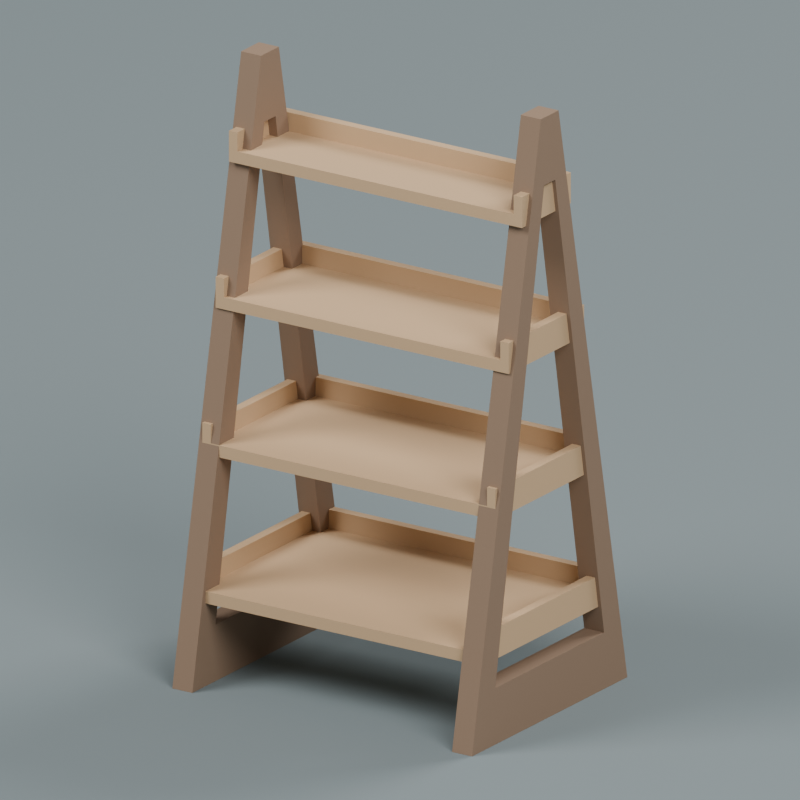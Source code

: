 # Source: source.blend  (saved by Blender 4.3.34; exported with 4.5.12 LTS)
import bpy
from mathutils import Matrix  # noqa: F401  (used for matrix-valued properties, if any)

bpy.ops.wm.read_factory_settings(use_empty=True)
scene = bpy.context.scene
scene.name = 'Scene'

# ---- collections
col_collection = bpy.data.collections.new('Collection'); scene.collection.children.link(col_collection)

# ---- materials (node trees are filled in below, after node groups)
mat_darkwalnutsideframes = bpy.data.materials.new('DarkWalnutSideFrames')
mat_darkwalnutsideframes.diffuse_color = (0.26, 0.17, 0.11, 1.0)
mat_warmmapleshelftrays = bpy.data.materials.new('WarmMapleShelfTrays')
mat_warmmapleshelftrays.diffuse_color = (0.58, 0.39, 0.22, 1.0)
mat_preview_slate = bpy.data.materials.new('Preview_slate')
mat_preview_slate.diffuse_color = (0.2, 0.24, 0.25, 1.0)

# ---- material node trees
mat_darkwalnutsideframes.use_nodes = True; mat_darkwalnutsideframes.node_tree.nodes.clear()
_N = mat_darkwalnutsideframes.node_tree.nodes; _L = mat_darkwalnutsideframes.node_tree.links
n0 = _N.new('ShaderNodeBsdfPrincipled'); n0.name = 'Principled BSDF'; n0.location = (10, 300)
n0.inputs[0].default_value = (0.26, 0.17, 0.11, 1.0)
n0.inputs[2].default_value = 0.79
n1 = _N.new('ShaderNodeOutputMaterial'); n1.name = 'Material Output'; n1.location = (300, 300)
_L.new(n0.outputs[0], n1.inputs[0])
n1.is_active_output = True
mat_warmmapleshelftrays.use_nodes = True; mat_warmmapleshelftrays.node_tree.nodes.clear()
_N = mat_warmmapleshelftrays.node_tree.nodes; _L = mat_warmmapleshelftrays.node_tree.links
n0 = _N.new('ShaderNodeBsdfPrincipled'); n0.name = 'Principled BSDF'; n0.location = (10, 300)
n0.inputs[0].default_value = (0.58, 0.39, 0.22, 1.0)
n0.inputs[2].default_value = 0.76
n1 = _N.new('ShaderNodeOutputMaterial'); n1.name = 'Material Output'; n1.location = (300, 300)
_L.new(n0.outputs[0], n1.inputs[0])
n1.is_active_output = True

# ---- world
world_world = bpy.data.worlds.new('World'); scene.world = world_world
world_world.use_nodes = True; world_world.node_tree.nodes.clear()
_N = world_world.node_tree.nodes; _L = world_world.node_tree.links
n0 = _N.new('ShaderNodeOutputWorld'); n0.name = 'World Output'; n0.location = (300, 300)
n1 = _N.new('ShaderNodeBackground'); n1.name = 'Background'; n1.location = (10, 300)
n1.inputs[0].default_value = (0.3, 0.3, 0.3, 1.0)
n1.inputs[1].default_value = 0.8
_L.new(n1.outputs[0], n0.inputs[0])
n0.is_active_output = True
world_world.color = (0.05088, 0.05088, 0.05088)
world_world.sun_shadow_jitter_overblur = 0.0

# ---- cameras
cam_camera_001 = bpy.data.cameras.new('Camera.001')
cam_camera_001.type = 'ORTHO'
cam_camera_001.ortho_scale = 1.999

# ---- lights
light_area = bpy.data.lights.new('Area', 'AREA')
light_area.energy = 2200.0
light_area.shape = 'DISK'
light_area.size = 9.0
light_area.size_y = 1.0
light_area_001 = bpy.data.lights.new('Area.001', 'AREA')
light_area_001.energy = 1500.0
light_area_001.shape = 'DISK'
light_area_001.size = 8.0
light_area_001.size_y = 1.0
light_area_002 = bpy.data.lights.new('Area.002', 'AREA')
light_area_002.energy = 1800.0
light_area_002.shape = 'DISK'
light_area_002.size = 8.0
light_area_002.size_y = 1.0

# ---- meshes
me_leftwholepiercedaframe = bpy.data.meshes.new('LeftWholePiercedAFrame')
me_leftwholepiercedaframe.from_pydata([(-0.45, -0.35, 0.0), (-0.45, 0.35, 0.0), (-0.39, 0.35, 0.0), (-0.45, -0.35, 0.0), (-0.39, 0.35, 0.0), (-0.39, -0.35, 0.0), (-0.45, 0.35, 0.0), (-0.45, 0.04, 1.6), (-0.39, 0.04, 1.6), (-0.45, 0.35, 0.0), (-0.39, 0.04, 1.6), (-0.39, 0.35, 0.0), (-0.45, 0.04, 1.6), (-0.45, -0.04, 1.6), (-0.39, -0.04, 1.6), (-0.45, 0.04, 1.6), (-0.39, -0.04, 1.6), (-0.39, 0.04, 1.6), (-0.45, -0.04, 1.6), (-0.45, -0.35, 0.0), (-0.39, -0.35, 0.0), (-0.45, -0.04, 1.6), (-0.39, -0.35, 0.0), (-0.39, -0.04, 1.6), (-0.39, -0.35, 0.0), (-0.39, 0.35, 0.0), (-0.39, 0.245, 0.15), (-0.39, -0.35, 0.0), (-0.39, 0.245, 0.15), (-0.39, -0.245, 0.15), (-0.39, 0.35, 0.0), (-0.39, 0.04, 1.6), (-0.39, 0.025, 1.42), (-0.39, 0.35, 0.0), (-0.39, 0.025, 1.42), (-0.39, 0.245, 0.15), (-0.39, 0.04, 1.6), (-0.39, -0.04, 1.6), (-0.39, -0.025, 1.42), (-0.39, 0.04, 1.6), (-0.39, -0.025, 1.42), (-0.39, 0.025, 1.42), (-0.39, -0.04, 1.6), (-0.39, -0.35, 0.0), (-0.39, -0.245, 0.15), (-0.39, -0.04, 1.6), (-0.39, -0.245, 0.15), (-0.39, -0.025, 1.42), (-0.39, -0.245, 0.15), (-0.39, 0.245, 0.15), (-0.45, 0.245, 0.15), (-0.39, -0.245, 0.15), (-0.45, 0.245, 0.15), (-0.45, -0.245, 0.15), (-0.39, 0.245, 0.15), (-0.39, 0.025, 1.42), (-0.45, 0.025, 1.42), (-0.39, 0.245, 0.15), (-0.45, 0.025, 1.42), (-0.45, 0.245, 0.15), (-0.39, 0.025, 1.42), (-0.39, -0.025, 1.42), (-0.45, -0.025, 1.42), (-0.39, 0.025, 1.42), (-0.45, -0.025, 1.42), (-0.45, 0.025, 1.42), (-0.39, -0.025, 1.42), (-0.39, -0.245, 0.15), (-0.45, -0.245, 0.15), (-0.39, -0.025, 1.42), (-0.45, -0.245, 0.15), (-0.45, -0.025, 1.42), (-0.45, -0.245, 0.15), (-0.45, 0.245, 0.15), (-0.45, 0.35, 0.0), (-0.45, -0.245, 0.15), (-0.45, 0.35, 0.0), (-0.45, -0.35, 0.0), (-0.45, 0.245, 0.15), (-0.45, 0.025, 1.42), (-0.45, 0.04, 1.6), (-0.45, 0.245, 0.15), (-0.45, 0.04, 1.6), (-0.45, 0.35, 0.0), (-0.45, 0.025, 1.42), (-0.45, -0.025, 1.42), (-0.45, -0.04, 1.6), (-0.45, 0.025, 1.42), (-0.45, -0.04, 1.6), (-0.45, 0.04, 1.6), (-0.45, -0.025, 1.42), (-0.45, -0.245, 0.15), (-0.45, -0.35, 0.0), (-0.45, -0.025, 1.42), (-0.45, -0.35, 0.0), (-0.45, -0.04, 1.6)], [], [(0, 1, 2), (3, 4, 5), (6, 7, 8), (9, 10, 11), (12, 13, 14), (15, 16, 17), (18, 19, 20), (21, 22, 23), (24, 25, 26), (27, 28, 29), (30, 31, 32), (33, 34, 35), (36, 37, 38), (39, 40, 41), (42, 43, 44), (45, 46, 47), (48, 49, 50), (51, 52, 53), (54, 55, 56), (57, 58, 59), (60, 61, 62), (63, 64, 65), (66, 67, 68), (69, 70, 71), (72, 73, 74), (75, 76, 77), (78, 79, 80), (81, 82, 83), (84, 85, 86), (87, 88, 89), (90, 91, 92), (93, 94, 95)])
me_leftwholepiercedaframe.materials.append(mat_darkwalnutsideframes)
me_leftwholepiercedaframe.update()
me_leftwholepiercedaframe.normals_split_custom_set([tuple(v) for v in zip(*[iter([0.0, 0.0, -1.0, 0.0, 0.0, -1.0, 0.0, 0.0, -1.0, 0.0, 0.0, -1.0, 0.0, 0.0, -1.0, 0.0, 0.0, -1.0, 0.0, 0.9817, 0.1902, 0.0, 0.9817, 0.1902, 0.0, 0.9817, 0.1902, 0.0, 0.9817, 0.1902, 0.0, 0.9817, 0.1902, 0.0, 0.9817, 0.1902, 0.0, 0.0, 1.0, 0.0, 0.0, 1.0, 0.0, 0.0, 1.0, 0.0, 0.0, 1.0, 0.0, 0.0, 1.0, 0.0, 0.0, 1.0, 0.0, -0.9817, 0.1902, 0.0, -0.9817, 0.1902, 0.0, -0.9817, 0.1902, 0.0, -0.9817, 0.1902, 0.0, -0.9817, 0.1902, 0.0, -0.9817, 0.1902, 1.0, 0.0, 0.0, 1.0, 0.0, 0.0, 1.0, 0.0, 0.0, 1.0, 0.0, 0.0, 1.0, 0.0, 0.0, 1.0, 0.0, 0.0, 1.0, 0.0, 0.0, 1.0, 0.0, 0.0, 1.0, 0.0, 0.0, 1.0, 5.94e-07, 0.0, 1.0, 5.94e-07, 0.0, 1.0, 5.94e-07, 0.0, 1.0, 0.0, 0.0, 1.0, 0.0, 0.0, 1.0, 0.0, 0.0, 1.0, 0.0, 0.0, 1.0, 0.0, 0.0, 1.0, 0.0, 0.0, 1.0, 1.226e-07, 0.0, 1.0, 1.226e-07, 0.0, 1.0, 1.226e-07, 0.0, 1.0, -1.016e-06, 0.0, 1.0, -1.016e-06, 0.0, 1.0, -1.016e-06, 0.0, 0.0, 0.0, 1.0, 0.0, 0.0, 1.0, 0.0, 0.0, 1.0, 0.0, 0.0, 1.0, 0.0, 0.0, 1.0, 0.0, 0.0, 1.0, 0.0, -0.9853, -0.1707, 0.0, -0.9853, -0.1707, 0.0, -0.9853, -0.1707, 0.0, -0.9853, -0.1707, 0.0, -0.9853, -0.1707, 0.0, -0.9853, -0.1707, 0.0, 0.0, -1.0, 0.0, 0.0, -1.0, 0.0, 0.0, -1.0, 0.0, 0.0, -1.0, 0.0, 0.0, -1.0, 0.0, 0.0, -1.0, 0.0, 0.9853, -0.1707, 0.0, 0.9853, -0.1707, 0.0, 0.9853, -0.1707, 0.0, 0.9853, -0.1707, 0.0, 0.9853, -0.1707, 0.0, 0.9853, -0.1707, -1.0, 0.0, 0.0, -1.0, 0.0, 0.0, -1.0, 0.0, 0.0, -1.0, 0.0, 0.0, -1.0, 0.0, 0.0, -1.0, 0.0, 0.0, -1.0, 0.0, 0.0, -1.0, 0.0, 0.0, -1.0, 0.0, 0.0, -1.0, 9.811e-07, 0.0, -1.0, 9.811e-07, 0.0, -1.0, 9.811e-07, 0.0, -1.0, 0.0, 0.0, -1.0, 0.0, 0.0, -1.0, 0.0, 0.0, -1.0, 0.0, 0.0, -1.0, 0.0, 0.0, -1.0, 0.0, 0.0, -1.0, -1.336e-06, 0.0, -1.0, -1.336e-06, 0.0, -1.0, -1.336e-06, 0.0, -1.0, 0.0, 0.0, -1.0, 0.0, 0.0, -1.0, 0.0, 0.0])] * 3)])
me_rightwholepiercedaframe = bpy.data.meshes.new('RightWholePiercedAFrame')
me_rightwholepiercedaframe.from_pydata([(0.39, -0.35, 0.0), (0.39, 0.35, 0.0), (0.45, 0.35, 0.0), (0.39, -0.35, 0.0), (0.45, 0.35, 0.0), (0.45, -0.35, 0.0), (0.39, 0.35, 0.0), (0.39, 0.04, 1.6), (0.45, 0.04, 1.6), (0.39, 0.35, 0.0), (0.45, 0.04, 1.6), (0.45, 0.35, 0.0), (0.39, 0.04, 1.6), (0.39, -0.04, 1.6), (0.45, -0.04, 1.6), (0.39, 0.04, 1.6), (0.45, -0.04, 1.6), (0.45, 0.04, 1.6), (0.39, -0.04, 1.6), (0.39, -0.35, 0.0), (0.45, -0.35, 0.0), (0.39, -0.04, 1.6), (0.45, -0.35, 0.0), (0.45, -0.04, 1.6), (0.45, -0.35, 0.0), (0.45, 0.35, 0.0), (0.45, 0.245, 0.15), (0.45, -0.35, 0.0), (0.45, 0.245, 0.15), (0.45, -0.245, 0.15), (0.45, 0.35, 0.0), (0.45, 0.04, 1.6), (0.45, 0.025, 1.42), (0.45, 0.35, 0.0), (0.45, 0.025, 1.42), (0.45, 0.245, 0.15), (0.45, 0.04, 1.6), (0.45, -0.04, 1.6), (0.45, -0.025, 1.42), (0.45, 0.04, 1.6), (0.45, -0.025, 1.42), (0.45, 0.025, 1.42), (0.45, -0.04, 1.6), (0.45, -0.35, 0.0), (0.45, -0.245, 0.15), (0.45, -0.04, 1.6), (0.45, -0.245, 0.15), (0.45, -0.025, 1.42), (0.45, -0.245, 0.15), (0.45, 0.245, 0.15), (0.39, 0.245, 0.15), (0.45, -0.245, 0.15), (0.39, 0.245, 0.15), (0.39, -0.245, 0.15), (0.45, 0.245, 0.15), (0.45, 0.025, 1.42), (0.39, 0.025, 1.42), (0.45, 0.245, 0.15), (0.39, 0.025, 1.42), (0.39, 0.245, 0.15), (0.45, 0.025, 1.42), (0.45, -0.025, 1.42), (0.39, -0.025, 1.42), (0.45, 0.025, 1.42), (0.39, -0.025, 1.42), (0.39, 0.025, 1.42), (0.45, -0.025, 1.42), (0.45, -0.245, 0.15), (0.39, -0.245, 0.15), (0.45, -0.025, 1.42), (0.39, -0.245, 0.15), (0.39, -0.025, 1.42), (0.39, -0.245, 0.15), (0.39, 0.245, 0.15), (0.39, 0.35, 0.0), (0.39, -0.245, 0.15), (0.39, 0.35, 0.0), (0.39, -0.35, 0.0), (0.39, 0.245, 0.15), (0.39, 0.025, 1.42), (0.39, 0.04, 1.6), (0.39, 0.245, 0.15), (0.39, 0.04, 1.6), (0.39, 0.35, 0.0), (0.39, 0.025, 1.42), (0.39, -0.025, 1.42), (0.39, -0.04, 1.6), (0.39, 0.025, 1.42), (0.39, -0.04, 1.6), (0.39, 0.04, 1.6), (0.39, -0.025, 1.42), (0.39, -0.245, 0.15), (0.39, -0.35, 0.0), (0.39, -0.025, 1.42), (0.39, -0.35, 0.0), (0.39, -0.04, 1.6)], [], [(0, 1, 2), (3, 4, 5), (6, 7, 8), (9, 10, 11), (12, 13, 14), (15, 16, 17), (18, 19, 20), (21, 22, 23), (24, 25, 26), (27, 28, 29), (30, 31, 32), (33, 34, 35), (36, 37, 38), (39, 40, 41), (42, 43, 44), (45, 46, 47), (48, 49, 50), (51, 52, 53), (54, 55, 56), (57, 58, 59), (60, 61, 62), (63, 64, 65), (66, 67, 68), (69, 70, 71), (72, 73, 74), (75, 76, 77), (78, 79, 80), (81, 82, 83), (84, 85, 86), (87, 88, 89), (90, 91, 92), (93, 94, 95)])
me_rightwholepiercedaframe.materials.append(mat_darkwalnutsideframes)
me_rightwholepiercedaframe.update()
me_rightwholepiercedaframe.normals_split_custom_set([tuple(v) for v in zip(*[iter([0.0, 0.0, -1.0, 0.0, 0.0, -1.0, 0.0, 0.0, -1.0, 0.0, 0.0, -1.0, 0.0, 0.0, -1.0, 0.0, 0.0, -1.0, 0.0, 0.9817, 0.1902, 0.0, 0.9817, 0.1902, 0.0, 0.9817, 0.1902, 0.0, 0.9817, 0.1902, 0.0, 0.9817, 0.1902, 0.0, 0.9817, 0.1902, 0.0, 0.0, 1.0, 0.0, 0.0, 1.0, 0.0, 0.0, 1.0, 0.0, 0.0, 1.0, 0.0, 0.0, 1.0, 0.0, 0.0, 1.0, 0.0, -0.9817, 0.1902, 0.0, -0.9817, 0.1902, 0.0, -0.9817, 0.1902, 0.0, -0.9817, 0.1902, 0.0, -0.9817, 0.1902, 0.0, -0.9817, 0.1902, 1.0, 0.0, 0.0, 1.0, 0.0, 0.0, 1.0, 0.0, 0.0, 1.0, 0.0, 0.0, 1.0, 0.0, 0.0, 1.0, 0.0, 0.0, 1.0, 0.0, 0.0, 1.0, 0.0, 0.0, 1.0, 0.0, 0.0, 1.0, 1.188e-06, 0.0, 1.0, 1.188e-06, 0.0, 1.0, 1.188e-06, 0.0, 1.0, 0.0, 0.0, 1.0, 0.0, 0.0, 1.0, 0.0, 0.0, 1.0, 0.0, 0.0, 1.0, 0.0, 0.0, 1.0, 0.0, 0.0, 1.0, -1.104e-06, 0.0, 1.0, -1.104e-06, 0.0, 1.0, -1.104e-06, 0.0, 1.0, 0.0, 0.0, 1.0, 0.0, 0.0, 1.0, 0.0, 0.0, 0.0, 0.0, 1.0, 0.0, 0.0, 1.0, 0.0, 0.0, 1.0, 0.0, 0.0, 1.0, 0.0, 0.0, 1.0, 0.0, 0.0, 1.0, 0.0, -0.9853, -0.1707, 0.0, -0.9853, -0.1707, 0.0, -0.9853, -0.1707, 0.0, -0.9853, -0.1707, 0.0, -0.9853, -0.1707, 0.0, -0.9853, -0.1707, 0.0, 0.0, -1.0, 0.0, 0.0, -1.0, 0.0, 0.0, -1.0, 0.0, 0.0, -1.0, 0.0, 0.0, -1.0, 0.0, 0.0, -1.0, 0.0, 0.9853, -0.1707, 0.0, 0.9853, -0.1707, 0.0, 0.9853, -0.1707, 0.0, 0.9853, -0.1707, 0.0, 0.9853, -0.1707, 0.0, 0.9853, -0.1707, -1.0, 0.0, 0.0, -1.0, 0.0, 0.0, -1.0, 0.0, 0.0, -1.0, 0.0, 0.0, -1.0, 0.0, 0.0, -1.0, 0.0, 0.0, -1.0, 1.016e-06, 0.0, -1.0, 1.016e-06, 0.0, -1.0, 1.016e-06, 0.0, -1.0, 0.0, 0.0, -1.0, 0.0, 0.0, -1.0, 0.0, 0.0, -1.0, 0.0, 0.0, -1.0, 0.0, 0.0, -1.0, 0.0, 0.0, -1.0, 0.0, 0.0, -1.0, 0.0, 0.0, -1.0, 0.0, 0.0, -1.0, -4.455e-07, 0.0, -1.0, -4.455e-07, 0.0, -1.0, -4.455e-07, 0.0, -1.0, 0.0, 0.0, -1.0, 0.0, 0.0, -1.0, 0.0, 0.0])] * 3)])
me_completehorizontalshelftray_0 = bpy.data.meshes.new('CompleteHorizontalShelfTray_0')
me_completehorizontalshelftray_0.from_pydata([(-0.44, -0.29, 0.22), (-0.44, 0.265, 0.22), (-0.415, 0.265, 0.22), (-0.44, -0.29, 0.22), (-0.415, 0.265, 0.22), (-0.415, -0.29, 0.22), (-0.44, -0.29, 0.22), (-0.415, -0.29, 0.22), (-0.415, -0.29, 0.252), (-0.44, -0.29, 0.22), (-0.415, -0.29, 0.252), (-0.44, -0.29, 0.252), (-0.44, -0.29, 0.22), (-0.44, -0.29, 0.252), (-0.44, 0.265, 0.252), (-0.44, -0.29, 0.22), (-0.44, 0.265, 0.252), (-0.44, 0.265, 0.22), (-0.44, -0.29, 0.302), (-0.415, -0.29, 0.302), (-0.415, 0.265, 0.302), (-0.44, -0.29, 0.302), (-0.415, 0.265, 0.302), (-0.44, 0.265, 0.302), (-0.44, -0.29, 0.252), (-0.415, -0.29, 0.252), (-0.415, -0.29, 0.302), (-0.44, -0.29, 0.252), (-0.415, -0.29, 0.302), (-0.44, -0.29, 0.302), (-0.44, -0.29, 0.252), (-0.44, -0.29, 0.302), (-0.44, 0.265, 0.302), (-0.44, -0.29, 0.252), (-0.44, 0.265, 0.302), (-0.44, 0.265, 0.252), (-0.415, -0.29, 0.252), (-0.415, 0.265, 0.252), (-0.415, 0.265, 0.302), (-0.415, -0.29, 0.252), (-0.415, 0.265, 0.302), (-0.415, -0.29, 0.302), (-0.44, 0.265, 0.22), (-0.44, 0.29, 0.22), (-0.415, 0.29, 0.22), (-0.44, 0.265, 0.22), (-0.415, 0.29, 0.22), (-0.415, 0.265, 0.22), (-0.44, 0.29, 0.22), (-0.44, 0.29, 0.252), (-0.415, 0.29, 0.252), (-0.44, 0.29, 0.22), (-0.415, 0.29, 0.252), (-0.415, 0.29, 0.22), (-0.44, 0.265, 0.22), (-0.44, 0.265, 0.252), (-0.44, 0.29, 0.252), (-0.44, 0.265, 0.22), (-0.44, 0.29, 0.252), (-0.44, 0.29, 0.22), (-0.44, 0.265, 0.302), (-0.415, 0.265, 0.302), (-0.415, 0.29, 0.302), (-0.44, 0.265, 0.302), (-0.415, 0.29, 0.302), (-0.44, 0.29, 0.302), (-0.44, 0.29, 0.252), (-0.44, 0.29, 0.302), (-0.415, 0.29, 0.302), (-0.44, 0.29, 0.252), (-0.415, 0.29, 0.302), (-0.415, 0.29, 0.252), (-0.44, 0.265, 0.252), (-0.44, 0.265, 0.302), (-0.44, 0.29, 0.302), (-0.44, 0.265, 0.252), (-0.44, 0.29, 0.302), (-0.44, 0.29, 0.252), (-0.415, -0.29, 0.22), (-0.415, 0.265, 0.22), (0.415, 0.265, 0.22), (-0.415, -0.29, 0.22), (0.415, 0.265, 0.22), (0.415, -0.29, 0.22), (-0.415, -0.29, 0.252), (0.415, -0.29, 0.252), (0.415, 0.265, 0.252), (-0.415, -0.29, 0.252), (0.415, 0.265, 0.252), (-0.415, 0.265, 0.252), (-0.415, -0.29, 0.22), (0.415, -0.29, 0.22), (0.415, -0.29, 0.252), (-0.415, -0.29, 0.22), (0.415, -0.29, 0.252), (-0.415, -0.29, 0.252), (-0.415, 0.265, 0.22), (-0.415, 0.29, 0.22), (0.415, 0.29, 0.22), (-0.415, 0.265, 0.22), (0.415, 0.29, 0.22), (0.415, 0.265, 0.22), (-0.415, 0.29, 0.22), (-0.415, 0.29, 0.252), (0.415, 0.29, 0.252), (-0.415, 0.29, 0.22), (0.415, 0.29, 0.252), (0.415, 0.29, 0.22), (-0.415, 0.265, 0.302), (0.415, 0.265, 0.302), (0.415, 0.29, 0.302), (-0.415, 0.265, 0.302), (0.415, 0.29, 0.302), (-0.415, 0.29, 0.302), (-0.415, 0.265, 0.252), (0.415, 0.265, 0.252), (0.415, 0.265, 0.302), (-0.415, 0.265, 0.252), (0.415, 0.265, 0.302), (-0.415, 0.265, 0.302), (-0.415, 0.29, 0.252), (-0.415, 0.29, 0.302), (0.415, 0.29, 0.302), (-0.415, 0.29, 0.252), (0.415, 0.29, 0.302), (0.415, 0.29, 0.252), (0.415, -0.29, 0.22), (0.415, 0.265, 0.22), (0.44, 0.265, 0.22), (0.415, -0.29, 0.22), (0.44, 0.265, 0.22), (0.44, -0.29, 0.22), (0.415, -0.29, 0.22), (0.44, -0.29, 0.22), (0.44, -0.29, 0.252), (0.415, -0.29, 0.22), (0.44, -0.29, 0.252), (0.415, -0.29, 0.252), (0.44, -0.29, 0.22), (0.44, 0.265, 0.22), (0.44, 0.265, 0.252), (0.44, -0.29, 0.22), (0.44, 0.265, 0.252), (0.44, -0.29, 0.252), (0.415, -0.29, 0.302), (0.44, -0.29, 0.302), (0.44, 0.265, 0.302), (0.415, -0.29, 0.302), (0.44, 0.265, 0.302), (0.415, 0.265, 0.302), (0.415, -0.29, 0.252), (0.44, -0.29, 0.252), (0.44, -0.29, 0.302), (0.415, -0.29, 0.252), (0.44, -0.29, 0.302), (0.415, -0.29, 0.302), (0.415, -0.29, 0.252), (0.415, -0.29, 0.302), (0.415, 0.265, 0.302), (0.415, -0.29, 0.252), (0.415, 0.265, 0.302), (0.415, 0.265, 0.252), (0.44, -0.29, 0.252), (0.44, 0.265, 0.252), (0.44, 0.265, 0.302), (0.44, -0.29, 0.252), (0.44, 0.265, 0.302), (0.44, -0.29, 0.302), (0.415, 0.265, 0.22), (0.415, 0.29, 0.22), (0.44, 0.29, 0.22), (0.415, 0.265, 0.22), (0.44, 0.29, 0.22), (0.44, 0.265, 0.22), (0.415, 0.29, 0.22), (0.415, 0.29, 0.252), (0.44, 0.29, 0.252), (0.415, 0.29, 0.22), (0.44, 0.29, 0.252), (0.44, 0.29, 0.22), (0.44, 0.265, 0.22), (0.44, 0.29, 0.22), (0.44, 0.29, 0.252), (0.44, 0.265, 0.22), (0.44, 0.29, 0.252), (0.44, 0.265, 0.252), (0.415, 0.265, 0.302), (0.44, 0.265, 0.302), (0.44, 0.29, 0.302), (0.415, 0.265, 0.302), (0.44, 0.29, 0.302), (0.415, 0.29, 0.302), (0.415, 0.29, 0.252), (0.415, 0.29, 0.302), (0.44, 0.29, 0.302), (0.415, 0.29, 0.252), (0.44, 0.29, 0.302), (0.44, 0.29, 0.252), (0.44, 0.265, 0.252), (0.44, 0.29, 0.252), (0.44, 0.29, 0.302), (0.44, 0.265, 0.252), (0.44, 0.29, 0.302), (0.44, 0.265, 0.302)], [], [(0, 1, 2), (3, 4, 5), (6, 7, 8), (9, 10, 11), (12, 13, 14), (15, 16, 17), (18, 19, 20), (21, 22, 23), (24, 25, 26), (27, 28, 29), (30, 31, 32), (33, 34, 35), (36, 37, 38), (39, 40, 41), (42, 43, 44), (45, 46, 47), (48, 49, 50), (51, 52, 53), (54, 55, 56), (57, 58, 59), (60, 61, 62), (63, 64, 65), (66, 67, 68), (69, 70, 71), (72, 73, 74), (75, 76, 77), (78, 79, 80), (81, 82, 83), (84, 85, 86), (87, 88, 89), (90, 91, 92), (93, 94, 95), (96, 97, 98), (99, 100, 101), (102, 103, 104), (105, 106, 107), (108, 109, 110), (111, 112, 113), (114, 115, 116), (117, 118, 119), (120, 121, 122), (123, 124, 125), (126, 127, 128), (129, 130, 131), (132, 133, 134), (135, 136, 137), (138, 139, 140), (141, 142, 143), (144, 145, 146), (147, 148, 149), (150, 151, 152), (153, 154, 155), (156, 157, 158), (159, 160, 161), (162, 163, 164), (165, 166, 167), (168, 169, 170), (171, 172, 173), (174, 175, 176), (177, 178, 179), (180, 181, 182), (183, 184, 185), (186, 187, 188), (189, 190, 191), (192, 193, 194), (195, 196, 197), (198, 199, 200), (201, 202, 203)])
me_completehorizontalshelftray_0.materials.append(mat_warmmapleshelftrays)
me_completehorizontalshelftray_0.update()
me_completehorizontalshelftray_0.normals_split_custom_set([tuple(v) for v in zip(*[iter([0.0, 0.0, -1.0, 0.0, 0.0, -1.0, 0.0, 0.0, -1.0, 0.0, 0.0, -1.0, 0.0, 0.0, -1.0, 0.0, 0.0, -1.0, 0.0, -1.0, 0.0, 0.0, -1.0, 0.0, 0.0, -1.0, 0.0, 0.0, -1.0, 0.0, 0.0, -1.0, 0.0, 0.0, -1.0, 0.0, -1.0, 0.0, 0.0, -1.0, 0.0, 0.0, -1.0, 0.0, 0.0, -1.0, 0.0, 0.0, -1.0, 0.0, 0.0, -1.0, 0.0, 0.0, 0.0, 0.0, 1.0, 0.0, 0.0, 1.0, 0.0, 0.0, 1.0, 0.0, 0.0, 1.0, 0.0, 0.0, 1.0, 0.0, 0.0, 1.0, 0.0, -1.0, 0.0, 0.0, -1.0, 0.0, 0.0, -1.0, 0.0, 0.0, -1.0, 0.0, 0.0, -1.0, 0.0, 0.0, -1.0, 0.0, -1.0, 0.0, 0.0, -1.0, 0.0, 0.0, -1.0, 0.0, 0.0, -1.0, 0.0, 0.0, -1.0, 0.0, 0.0, -1.0, 0.0, 0.0, 1.0, 0.0, 0.0, 1.0, 0.0, 0.0, 1.0, 0.0, 0.0, 1.0, 0.0, 0.0, 1.0, 0.0, 0.0, 1.0, 0.0, 0.0, 0.0, 0.0, -1.0, 0.0, 0.0, -1.0, 0.0, 0.0, -1.0, 0.0, 0.0, -1.0, 0.0, 0.0, -1.0, 0.0, 0.0, -1.0, 0.0, 1.0, 0.0, 0.0, 1.0, 0.0, 0.0, 1.0, 0.0, 0.0, 1.0, 0.0, 0.0, 1.0, 0.0, 0.0, 1.0, 0.0, -1.0, 0.0, 0.0, -1.0, 0.0, 0.0, -1.0, 0.0, 0.0, -1.0, 0.0, 0.0, -1.0, 0.0, 0.0, -1.0, 0.0, 0.0, 0.0, 0.0, 1.0, 0.0, 0.0, 1.0, 0.0, 0.0, 1.0, 0.0, 0.0, 1.0, 0.0, 0.0, 1.0, 0.0, 0.0, 1.0, 0.0, 1.0, 0.0, 0.0, 1.0, 0.0, 0.0, 1.0, 0.0, 0.0, 1.0, 0.0, 0.0, 1.0, 0.0, 0.0, 1.0, 0.0, -1.0, 0.0, 0.0, -1.0, 0.0, 0.0, -1.0, 0.0, 0.0, -1.0, 0.0, 0.0, -1.0, 0.0, 0.0, -1.0, 0.0, 0.0, 0.0, 0.0, -1.0, 0.0, 0.0, -1.0, 0.0, 0.0, -1.0, 0.0, 0.0, -1.0, 0.0, 0.0, -1.0, 0.0, 0.0, -1.0, 0.0, 0.0, 1.0, 0.0, 0.0, 1.0, 0.0, 0.0, 1.0, 0.0, 0.0, 1.0, 0.0, 0.0, 1.0, 0.0, 0.0, 1.0, 0.0, -1.0, 0.0, 0.0, -1.0, 0.0, 0.0, -1.0, 0.0, 0.0, -1.0, 0.0, 0.0, -1.0, 0.0, 0.0, -1.0, 0.0, 0.0, 0.0, -1.0, 0.0, 0.0, -1.0, 0.0, 0.0, -1.0, 0.0, 0.0, -1.0, 0.0, 0.0, -1.0, 0.0, 0.0, -1.0, 0.0, 1.0, 0.0, 0.0, 1.0, 0.0, 0.0, 1.0, 0.0, 0.0, 1.0, 0.0, 0.0, 1.0, 0.0, 0.0, 1.0, 0.0, 0.0, 0.0, 1.0, 0.0, 0.0, 1.0, 0.0, 0.0, 1.0, 0.0, 0.0, 1.0, 0.0, 0.0, 1.0, 0.0, 0.0, 1.0, 0.0, -1.0, 0.0, 0.0, -1.0, 0.0, 0.0, -1.0, 0.0, 0.0, -1.0, 0.0, 0.0, -1.0, 0.0, 0.0, -1.0, 0.0, 0.0, 1.0, 0.0, 0.0, 1.0, 0.0, 0.0, 1.0, 0.0, 0.0, 1.0, 0.0, 0.0, 1.0, 0.0, 0.0, 1.0, 0.0, 0.0, 0.0, -1.0, 0.0, 0.0, -1.0, 0.0, 0.0, -1.0, 0.0, 0.0, -1.0, 0.0, 0.0, -1.0, 0.0, 0.0, -1.0, 0.0, -1.0, 0.0, 0.0, -1.0, 0.0, 0.0, -1.0, 0.0, 0.0, -1.0, 0.0, 0.0, -1.0, 0.0, 0.0, -1.0, 0.0, 1.0, 0.0, 0.0, 1.0, 0.0, 0.0, 1.0, 0.0, 0.0, 1.0, 0.0, 0.0, 1.0, 0.0, 0.0, 1.0, 0.0, 0.0, 0.0, 0.0, 1.0, 0.0, 0.0, 1.0, 0.0, 0.0, 1.0, 0.0, 0.0, 1.0, 0.0, 0.0, 1.0, 0.0, 0.0, 1.0, 0.0, -1.0, 0.0, 0.0, -1.0, 0.0, 0.0, -1.0, 0.0, 0.0, -1.0, 0.0, 0.0, -1.0, 0.0, 0.0, -1.0, 0.0, -1.0, 0.0, 0.0, -1.0, 0.0, 0.0, -1.0, 0.0, 0.0, -1.0, 0.0, 0.0, -1.0, 0.0, 0.0, -1.0, 0.0, 0.0, 1.0, 0.0, 0.0, 1.0, 0.0, 0.0, 1.0, 0.0, 0.0, 1.0, 0.0, 0.0, 1.0, 0.0, 0.0, 1.0, 0.0, 0.0, 0.0, 0.0, -1.0, 0.0, 0.0, -1.0, 0.0, 0.0, -1.0, 0.0, 0.0, -1.0, 0.0, 0.0, -1.0, 0.0, 0.0, -1.0, 0.0, 1.0, 0.0, 0.0, 1.0, 0.0, 0.0, 1.0, 0.0, 0.0, 1.0, 0.0, 0.0, 1.0, 0.0, 0.0, 1.0, 0.0, 1.0, 0.0, 0.0, 1.0, 0.0, 0.0, 1.0, 0.0, 0.0, 1.0, 0.0, 0.0, 1.0, 0.0, 0.0, 1.0, 0.0, 0.0, 0.0, 0.0, 1.0, 0.0, 0.0, 1.0, 0.0, 0.0, 1.0, 0.0, 0.0, 1.0, 0.0, 0.0, 1.0, 0.0, 0.0, 1.0, 0.0, 1.0, 0.0, 0.0, 1.0, 0.0, 0.0, 1.0, 0.0, 0.0, 1.0, 0.0, 0.0, 1.0, 0.0, 0.0, 1.0, 0.0, 1.0, 0.0, 0.0, 1.0, 0.0, 0.0, 1.0, 0.0, 0.0, 1.0, 0.0, 0.0, 1.0, 0.0, 0.0, 1.0, 0.0, 0.0])] * 3)])
me_completehorizontalshelftray_1 = bpy.data.meshes.new('CompleteHorizontalShelfTray_1')
me_completehorizontalshelftray_1.from_pydata([(-0.44, -0.23, 0.59), (-0.44, 0.205, 0.59), (-0.415, 0.205, 0.59), (-0.44, -0.23, 0.59), (-0.415, 0.205, 0.59), (-0.415, -0.23, 0.59), (-0.44, -0.23, 0.59), (-0.415, -0.23, 0.59), (-0.415, -0.23, 0.622), (-0.44, -0.23, 0.59), (-0.415, -0.23, 0.622), (-0.44, -0.23, 0.622), (-0.44, -0.23, 0.59), (-0.44, -0.23, 0.622), (-0.44, 0.205, 0.622), (-0.44, -0.23, 0.59), (-0.44, 0.205, 0.622), (-0.44, 0.205, 0.59), (-0.44, -0.23, 0.672), (-0.415, -0.23, 0.672), (-0.415, 0.205, 0.672), (-0.44, -0.23, 0.672), (-0.415, 0.205, 0.672), (-0.44, 0.205, 0.672), (-0.44, -0.23, 0.622), (-0.415, -0.23, 0.622), (-0.415, -0.23, 0.672), (-0.44, -0.23, 0.622), (-0.415, -0.23, 0.672), (-0.44, -0.23, 0.672), (-0.44, -0.23, 0.622), (-0.44, -0.23, 0.672), (-0.44, 0.205, 0.672), (-0.44, -0.23, 0.622), (-0.44, 0.205, 0.672), (-0.44, 0.205, 0.622), (-0.415, -0.23, 0.622), (-0.415, 0.205, 0.622), (-0.415, 0.205, 0.672), (-0.415, -0.23, 0.622), (-0.415, 0.205, 0.672), (-0.415, -0.23, 0.672), (-0.44, 0.205, 0.59), (-0.44, 0.23, 0.59), (-0.415, 0.23, 0.59), (-0.44, 0.205, 0.59), (-0.415, 0.23, 0.59), (-0.415, 0.205, 0.59), (-0.44, 0.23, 0.59), (-0.44, 0.23, 0.622), (-0.415, 0.23, 0.622), (-0.44, 0.23, 0.59), (-0.415, 0.23, 0.622), (-0.415, 0.23, 0.59), (-0.44, 0.205, 0.59), (-0.44, 0.205, 0.622), (-0.44, 0.23, 0.622), (-0.44, 0.205, 0.59), (-0.44, 0.23, 0.622), (-0.44, 0.23, 0.59), (-0.44, 0.205, 0.672), (-0.415, 0.205, 0.672), (-0.415, 0.23, 0.672), (-0.44, 0.205, 0.672), (-0.415, 0.23, 0.672), (-0.44, 0.23, 0.672), (-0.44, 0.23, 0.622), (-0.44, 0.23, 0.672), (-0.415, 0.23, 0.672), (-0.44, 0.23, 0.622), (-0.415, 0.23, 0.672), (-0.415, 0.23, 0.622), (-0.44, 0.205, 0.622), (-0.44, 0.205, 0.672), (-0.44, 0.23, 0.672), (-0.44, 0.205, 0.622), (-0.44, 0.23, 0.672), (-0.44, 0.23, 0.622), (-0.415, -0.23, 0.59), (-0.415, 0.205, 0.59), (0.415, 0.205, 0.59), (-0.415, -0.23, 0.59), (0.415, 0.205, 0.59), (0.415, -0.23, 0.59), (-0.415, -0.23, 0.622), (0.415, -0.23, 0.622), (0.415, 0.205, 0.622), (-0.415, -0.23, 0.622), (0.415, 0.205, 0.622), (-0.415, 0.205, 0.622), (-0.415, -0.23, 0.59), (0.415, -0.23, 0.59), (0.415, -0.23, 0.622), (-0.415, -0.23, 0.59), (0.415, -0.23, 0.622), (-0.415, -0.23, 0.622), (-0.415, 0.205, 0.59), (-0.415, 0.23, 0.59), (0.415, 0.23, 0.59), (-0.415, 0.205, 0.59), (0.415, 0.23, 0.59), (0.415, 0.205, 0.59), (-0.415, 0.23, 0.59), (-0.415, 0.23, 0.622), (0.415, 0.23, 0.622), (-0.415, 0.23, 0.59), (0.415, 0.23, 0.622), (0.415, 0.23, 0.59), (-0.415, 0.205, 0.672), (0.415, 0.205, 0.672), (0.415, 0.23, 0.672), (-0.415, 0.205, 0.672), (0.415, 0.23, 0.672), (-0.415, 0.23, 0.672), (-0.415, 0.205, 0.622), (0.415, 0.205, 0.622), (0.415, 0.205, 0.672), (-0.415, 0.205, 0.622), (0.415, 0.205, 0.672), (-0.415, 0.205, 0.672), (-0.415, 0.23, 0.622), (-0.415, 0.23, 0.672), (0.415, 0.23, 0.672), (-0.415, 0.23, 0.622), (0.415, 0.23, 0.672), (0.415, 0.23, 0.622), (0.415, -0.23, 0.59), (0.415, 0.205, 0.59), (0.44, 0.205, 0.59), (0.415, -0.23, 0.59), (0.44, 0.205, 0.59), (0.44, -0.23, 0.59), (0.415, -0.23, 0.59), (0.44, -0.23, 0.59), (0.44, -0.23, 0.622), (0.415, -0.23, 0.59), (0.44, -0.23, 0.622), (0.415, -0.23, 0.622), (0.44, -0.23, 0.59), (0.44, 0.205, 0.59), (0.44, 0.205, 0.622), (0.44, -0.23, 0.59), (0.44, 0.205, 0.622), (0.44, -0.23, 0.622), (0.415, -0.23, 0.672), (0.44, -0.23, 0.672), (0.44, 0.205, 0.672), (0.415, -0.23, 0.672), (0.44, 0.205, 0.672), (0.415, 0.205, 0.672), (0.415, -0.23, 0.622), (0.44, -0.23, 0.622), (0.44, -0.23, 0.672), (0.415, -0.23, 0.622), (0.44, -0.23, 0.672), (0.415, -0.23, 0.672), (0.415, -0.23, 0.622), (0.415, -0.23, 0.672), (0.415, 0.205, 0.672), (0.415, -0.23, 0.622), (0.415, 0.205, 0.672), (0.415, 0.205, 0.622), (0.44, -0.23, 0.622), (0.44, 0.205, 0.622), (0.44, 0.205, 0.672), (0.44, -0.23, 0.622), (0.44, 0.205, 0.672), (0.44, -0.23, 0.672), (0.415, 0.205, 0.59), (0.415, 0.23, 0.59), (0.44, 0.23, 0.59), (0.415, 0.205, 0.59), (0.44, 0.23, 0.59), (0.44, 0.205, 0.59), (0.415, 0.23, 0.59), (0.415, 0.23, 0.622), (0.44, 0.23, 0.622), (0.415, 0.23, 0.59), (0.44, 0.23, 0.622), (0.44, 0.23, 0.59), (0.44, 0.205, 0.59), (0.44, 0.23, 0.59), (0.44, 0.23, 0.622), (0.44, 0.205, 0.59), (0.44, 0.23, 0.622), (0.44, 0.205, 0.622), (0.415, 0.205, 0.672), (0.44, 0.205, 0.672), (0.44, 0.23, 0.672), (0.415, 0.205, 0.672), (0.44, 0.23, 0.672), (0.415, 0.23, 0.672), (0.415, 0.23, 0.622), (0.415, 0.23, 0.672), (0.44, 0.23, 0.672), (0.415, 0.23, 0.622), (0.44, 0.23, 0.672), (0.44, 0.23, 0.622), (0.44, 0.205, 0.622), (0.44, 0.23, 0.622), (0.44, 0.23, 0.672), (0.44, 0.205, 0.622), (0.44, 0.23, 0.672), (0.44, 0.205, 0.672)], [], [(0, 1, 2), (3, 4, 5), (6, 7, 8), (9, 10, 11), (12, 13, 14), (15, 16, 17), (18, 19, 20), (21, 22, 23), (24, 25, 26), (27, 28, 29), (30, 31, 32), (33, 34, 35), (36, 37, 38), (39, 40, 41), (42, 43, 44), (45, 46, 47), (48, 49, 50), (51, 52, 53), (54, 55, 56), (57, 58, 59), (60, 61, 62), (63, 64, 65), (66, 67, 68), (69, 70, 71), (72, 73, 74), (75, 76, 77), (78, 79, 80), (81, 82, 83), (84, 85, 86), (87, 88, 89), (90, 91, 92), (93, 94, 95), (96, 97, 98), (99, 100, 101), (102, 103, 104), (105, 106, 107), (108, 109, 110), (111, 112, 113), (114, 115, 116), (117, 118, 119), (120, 121, 122), (123, 124, 125), (126, 127, 128), (129, 130, 131), (132, 133, 134), (135, 136, 137), (138, 139, 140), (141, 142, 143), (144, 145, 146), (147, 148, 149), (150, 151, 152), (153, 154, 155), (156, 157, 158), (159, 160, 161), (162, 163, 164), (165, 166, 167), (168, 169, 170), (171, 172, 173), (174, 175, 176), (177, 178, 179), (180, 181, 182), (183, 184, 185), (186, 187, 188), (189, 190, 191), (192, 193, 194), (195, 196, 197), (198, 199, 200), (201, 202, 203)])
me_completehorizontalshelftray_1.materials.append(mat_warmmapleshelftrays)
me_completehorizontalshelftray_1.update()
me_completehorizontalshelftray_1.normals_split_custom_set([tuple(v) for v in zip(*[iter([0.0, 0.0, -1.0, 0.0, 0.0, -1.0, 0.0, 0.0, -1.0, 0.0, 0.0, -1.0, 0.0, 0.0, -1.0, 0.0, 0.0, -1.0, 0.0, -1.0, 0.0, 0.0, -1.0, 0.0, 0.0, -1.0, 0.0, 0.0, -1.0, 0.0, 0.0, -1.0, 0.0, 0.0, -1.0, 0.0, -1.0, 0.0, 0.0, -1.0, 0.0, 0.0, -1.0, 0.0, 0.0, -1.0, 0.0, 0.0, -1.0, 0.0, 0.0, -1.0, 0.0, 0.0, 0.0, 0.0, 1.0, 0.0, 0.0, 1.0, 0.0, 0.0, 1.0, 0.0, 0.0, 1.0, 0.0, 0.0, 1.0, 0.0, 0.0, 1.0, 0.0, -1.0, 0.0, 0.0, -1.0, 0.0, 0.0, -1.0, 0.0, 0.0, -1.0, 0.0, 0.0, -1.0, 0.0, 0.0, -1.0, 0.0, -1.0, 0.0, 0.0, -1.0, 0.0, 0.0, -1.0, 0.0, 0.0, -1.0, 0.0, 0.0, -1.0, 0.0, 0.0, -1.0, 0.0, 0.0, 1.0, 0.0, 0.0, 1.0, 0.0, 0.0, 1.0, 0.0, 0.0, 1.0, 0.0, 0.0, 1.0, 0.0, 0.0, 1.0, 0.0, 0.0, 0.0, 0.0, -1.0, 0.0, 0.0, -1.0, 0.0, 0.0, -1.0, 0.0, 0.0, -1.0, 0.0, 0.0, -1.0, 0.0, 0.0, -1.0, 0.0, 1.0, 0.0, 0.0, 1.0, 0.0, 0.0, 1.0, 0.0, 0.0, 1.0, 0.0, 0.0, 1.0, 0.0, 0.0, 1.0, 0.0, -1.0, 0.0, 0.0, -1.0, 0.0, 0.0, -1.0, 0.0, 0.0, -1.0, 0.0, 0.0, -1.0, 0.0, 0.0, -1.0, 0.0, 0.0, 0.0, 0.0, 1.0, 0.0, 0.0, 1.0, 0.0, 0.0, 1.0, 0.0, 0.0, 1.0, 0.0, 0.0, 1.0, 0.0, 0.0, 1.0, 0.0, 1.0, 0.0, 0.0, 1.0, 0.0, 0.0, 1.0, 0.0, 0.0, 1.0, 0.0, 0.0, 1.0, 0.0, 0.0, 1.0, 0.0, -1.0, 0.0, 0.0, -1.0, 0.0, 0.0, -1.0, 0.0, 0.0, -1.0, 0.0, 0.0, -1.0, 0.0, 0.0, -1.0, 0.0, 0.0, 0.0, 0.0, -1.0, 0.0, 0.0, -1.0, 0.0, 0.0, -1.0, 0.0, 0.0, -1.0, 0.0, 0.0, -1.0, 0.0, 0.0, -1.0, 0.0, 0.0, 1.0, 0.0, 0.0, 1.0, 0.0, 0.0, 1.0, 0.0, 0.0, 1.0, 0.0, 0.0, 1.0, 0.0, 0.0, 1.0, 0.0, -1.0, 0.0, 0.0, -1.0, 0.0, 0.0, -1.0, 0.0, 0.0, -1.0, 0.0, 0.0, -1.0, 0.0, 0.0, -1.0, 0.0, 0.0, 0.0, -1.0, 0.0, 0.0, -1.0, 0.0, 0.0, -1.0, 0.0, 0.0, -1.0, 0.0, 0.0, -1.0, 0.0, 0.0, -1.0, 0.0, 1.0, 0.0, 0.0, 1.0, 0.0, 0.0, 1.0, 0.0, 0.0, 1.0, 0.0, 0.0, 1.0, 0.0, 0.0, 1.0, 0.0, 0.0, 0.0, 1.0, 0.0, 0.0, 1.0, 0.0, 0.0, 1.0, 0.0, 0.0, 1.0, 0.0, 0.0, 1.0, 0.0, 0.0, 1.0, 0.0, -1.0, 0.0, 0.0, -1.0, 0.0, 0.0, -1.0, 0.0, 0.0, -1.0, 0.0, 0.0, -1.0, 0.0, 0.0, -1.0, 0.0, 0.0, 1.0, 0.0, 0.0, 1.0, 0.0, 0.0, 1.0, 0.0, 0.0, 1.0, 0.0, 0.0, 1.0, 0.0, 0.0, 1.0, 0.0, 0.0, 0.0, -1.0, 0.0, 0.0, -1.0, 0.0, 0.0, -1.0, 0.0, 0.0, -1.0, 0.0, 0.0, -1.0, 0.0, 0.0, -1.0, 0.0, -1.0, 0.0, 0.0, -1.0, 0.0, 0.0, -1.0, 0.0, 0.0, -1.0, 0.0, 0.0, -1.0, 0.0, 0.0, -1.0, 0.0, 1.0, 0.0, 0.0, 1.0, 0.0, 0.0, 1.0, 0.0, 0.0, 1.0, 0.0, 0.0, 1.0, 0.0, 0.0, 1.0, 0.0, 0.0, 0.0, 0.0, 1.0, 0.0, 0.0, 1.0, 0.0, 0.0, 1.0, 0.0, 0.0, 1.0, 0.0, 0.0, 1.0, 0.0, 0.0, 1.0, 0.0, -1.0, 0.0, 0.0, -1.0, 0.0, 0.0, -1.0, 0.0, 0.0, -1.0, 0.0, 0.0, -1.0, 0.0, 0.0, -1.0, 0.0, -1.0, 0.0, 0.0, -1.0, 0.0, 0.0, -1.0, 0.0, 0.0, -1.0, 0.0, 0.0, -1.0, 0.0, 0.0, -1.0, 0.0, 0.0, 1.0, 0.0, 0.0, 1.0, 0.0, 0.0, 1.0, 0.0, 0.0, 1.0, 0.0, 0.0, 1.0, 0.0, 0.0, 1.0, 0.0, 0.0, 0.0, 0.0, -1.0, 0.0, 0.0, -1.0, 0.0, 0.0, -1.0, 0.0, 0.0, -1.0, 0.0, 0.0, -1.0, 0.0, 0.0, -1.0, 0.0, 1.0, 0.0, 0.0, 1.0, 0.0, 0.0, 1.0, 0.0, 0.0, 1.0, 0.0, 0.0, 1.0, 0.0, 0.0, 1.0, 0.0, 1.0, 0.0, 0.0, 1.0, 0.0, 0.0, 1.0, 0.0, 0.0, 1.0, 0.0, 0.0, 1.0, 0.0, 0.0, 1.0, 0.0, 0.0, 0.0, 0.0, 1.0, 0.0, 0.0, 1.0, 0.0, 0.0, 1.0, 0.0, 0.0, 1.0, 0.0, 0.0, 1.0, 0.0, 0.0, 1.0, 0.0, 1.0, 0.0, 0.0, 1.0, 0.0, 0.0, 1.0, 0.0, 0.0, 1.0, 0.0, 0.0, 1.0, 0.0, 0.0, 1.0, 0.0, 1.0, 0.0, 0.0, 1.0, 0.0, 0.0, 1.0, 0.0, 0.0, 1.0, 0.0, 0.0, 1.0, 0.0, 0.0, 1.0, 0.0, 0.0])] * 3)])
me_completehorizontalshelftray_2 = bpy.data.meshes.new('CompleteHorizontalShelfTray_2')
me_completehorizontalshelftray_2.from_pydata([(-0.44, -0.17, 0.96), (-0.44, 0.145, 0.96), (-0.415, 0.145, 0.96), (-0.44, -0.17, 0.96), (-0.415, 0.145, 0.96), (-0.415, -0.17, 0.96), (-0.44, -0.17, 0.96), (-0.415, -0.17, 0.96), (-0.415, -0.17, 0.992), (-0.44, -0.17, 0.96), (-0.415, -0.17, 0.992), (-0.44, -0.17, 0.992), (-0.44, -0.17, 0.96), (-0.44, -0.17, 0.992), (-0.44, 0.145, 0.992), (-0.44, -0.17, 0.96), (-0.44, 0.145, 0.992), (-0.44, 0.145, 0.96), (-0.44, -0.17, 1.042), (-0.415, -0.17, 1.042), (-0.415, 0.145, 1.042), (-0.44, -0.17, 1.042), (-0.415, 0.145, 1.042), (-0.44, 0.145, 1.042), (-0.44, -0.17, 0.992), (-0.415, -0.17, 0.992), (-0.415, -0.17, 1.042), (-0.44, -0.17, 0.992), (-0.415, -0.17, 1.042), (-0.44, -0.17, 1.042), (-0.44, -0.17, 0.992), (-0.44, -0.17, 1.042), (-0.44, 0.145, 1.042), (-0.44, -0.17, 0.992), (-0.44, 0.145, 1.042), (-0.44, 0.145, 0.992), (-0.415, -0.17, 0.992), (-0.415, 0.145, 0.992), (-0.415, 0.145, 1.042), (-0.415, -0.17, 0.992), (-0.415, 0.145, 1.042), (-0.415, -0.17, 1.042), (-0.44, 0.145, 0.96), (-0.44, 0.17, 0.96), (-0.415, 0.17, 0.96), (-0.44, 0.145, 0.96), (-0.415, 0.17, 0.96), (-0.415, 0.145, 0.96), (-0.44, 0.17, 0.96), (-0.44, 0.17, 0.992), (-0.415, 0.17, 0.992), (-0.44, 0.17, 0.96), (-0.415, 0.17, 0.992), (-0.415, 0.17, 0.96), (-0.44, 0.145, 0.96), (-0.44, 0.145, 0.992), (-0.44, 0.17, 0.992), (-0.44, 0.145, 0.96), (-0.44, 0.17, 0.992), (-0.44, 0.17, 0.96), (-0.44, 0.145, 1.042), (-0.415, 0.145, 1.042), (-0.415, 0.17, 1.042), (-0.44, 0.145, 1.042), (-0.415, 0.17, 1.042), (-0.44, 0.17, 1.042), (-0.44, 0.17, 0.992), (-0.44, 0.17, 1.042), (-0.415, 0.17, 1.042), (-0.44, 0.17, 0.992), (-0.415, 0.17, 1.042), (-0.415, 0.17, 0.992), (-0.44, 0.145, 0.992), (-0.44, 0.145, 1.042), (-0.44, 0.17, 1.042), (-0.44, 0.145, 0.992), (-0.44, 0.17, 1.042), (-0.44, 0.17, 0.992), (-0.415, -0.17, 0.96), (-0.415, 0.145, 0.96), (0.415, 0.145, 0.96), (-0.415, -0.17, 0.96), (0.415, 0.145, 0.96), (0.415, -0.17, 0.96), (-0.415, -0.17, 0.992), (0.415, -0.17, 0.992), (0.415, 0.145, 0.992), (-0.415, -0.17, 0.992), (0.415, 0.145, 0.992), (-0.415, 0.145, 0.992), (-0.415, -0.17, 0.96), (0.415, -0.17, 0.96), (0.415, -0.17, 0.992), (-0.415, -0.17, 0.96), (0.415, -0.17, 0.992), (-0.415, -0.17, 0.992), (-0.415, 0.145, 0.96), (-0.415, 0.17, 0.96), (0.415, 0.17, 0.96), (-0.415, 0.145, 0.96), (0.415, 0.17, 0.96), (0.415, 0.145, 0.96), (-0.415, 0.17, 0.96), (-0.415, 0.17, 0.992), (0.415, 0.17, 0.992), (-0.415, 0.17, 0.96), (0.415, 0.17, 0.992), (0.415, 0.17, 0.96), (-0.415, 0.145, 1.042), (0.415, 0.145, 1.042), (0.415, 0.17, 1.042), (-0.415, 0.145, 1.042), (0.415, 0.17, 1.042), (-0.415, 0.17, 1.042), (-0.415, 0.145, 0.992), (0.415, 0.145, 0.992), (0.415, 0.145, 1.042), (-0.415, 0.145, 0.992), (0.415, 0.145, 1.042), (-0.415, 0.145, 1.042), (-0.415, 0.17, 0.992), (-0.415, 0.17, 1.042), (0.415, 0.17, 1.042), (-0.415, 0.17, 0.992), (0.415, 0.17, 1.042), (0.415, 0.17, 0.992), (0.415, -0.17, 0.96), (0.415, 0.145, 0.96), (0.44, 0.145, 0.96), (0.415, -0.17, 0.96), (0.44, 0.145, 0.96), (0.44, -0.17, 0.96), (0.415, -0.17, 0.96), (0.44, -0.17, 0.96), (0.44, -0.17, 0.992), (0.415, -0.17, 0.96), (0.44, -0.17, 0.992), (0.415, -0.17, 0.992), (0.44, -0.17, 0.96), (0.44, 0.145, 0.96), (0.44, 0.145, 0.992), (0.44, -0.17, 0.96), (0.44, 0.145, 0.992), (0.44, -0.17, 0.992), (0.415, -0.17, 1.042), (0.44, -0.17, 1.042), (0.44, 0.145, 1.042), (0.415, -0.17, 1.042), (0.44, 0.145, 1.042), (0.415, 0.145, 1.042), (0.415, -0.17, 0.992), (0.44, -0.17, 0.992), (0.44, -0.17, 1.042), (0.415, -0.17, 0.992), (0.44, -0.17, 1.042), (0.415, -0.17, 1.042), (0.415, -0.17, 0.992), (0.415, -0.17, 1.042), (0.415, 0.145, 1.042), (0.415, -0.17, 0.992), (0.415, 0.145, 1.042), (0.415, 0.145, 0.992), (0.44, -0.17, 0.992), (0.44, 0.145, 0.992), (0.44, 0.145, 1.042), (0.44, -0.17, 0.992), (0.44, 0.145, 1.042), (0.44, -0.17, 1.042), (0.415, 0.145, 0.96), (0.415, 0.17, 0.96), (0.44, 0.17, 0.96), (0.415, 0.145, 0.96), (0.44, 0.17, 0.96), (0.44, 0.145, 0.96), (0.415, 0.17, 0.96), (0.415, 0.17, 0.992), (0.44, 0.17, 0.992), (0.415, 0.17, 0.96), (0.44, 0.17, 0.992), (0.44, 0.17, 0.96), (0.44, 0.145, 0.96), (0.44, 0.17, 0.96), (0.44, 0.17, 0.992), (0.44, 0.145, 0.96), (0.44, 0.17, 0.992), (0.44, 0.145, 0.992), (0.415, 0.145, 1.042), (0.44, 0.145, 1.042), (0.44, 0.17, 1.042), (0.415, 0.145, 1.042), (0.44, 0.17, 1.042), (0.415, 0.17, 1.042), (0.415, 0.17, 0.992), (0.415, 0.17, 1.042), (0.44, 0.17, 1.042), (0.415, 0.17, 0.992), (0.44, 0.17, 1.042), (0.44, 0.17, 0.992), (0.44, 0.145, 0.992), (0.44, 0.17, 0.992), (0.44, 0.17, 1.042), (0.44, 0.145, 0.992), (0.44, 0.17, 1.042), (0.44, 0.145, 1.042)], [], [(0, 1, 2), (3, 4, 5), (6, 7, 8), (9, 10, 11), (12, 13, 14), (15, 16, 17), (18, 19, 20), (21, 22, 23), (24, 25, 26), (27, 28, 29), (30, 31, 32), (33, 34, 35), (36, 37, 38), (39, 40, 41), (42, 43, 44), (45, 46, 47), (48, 49, 50), (51, 52, 53), (54, 55, 56), (57, 58, 59), (60, 61, 62), (63, 64, 65), (66, 67, 68), (69, 70, 71), (72, 73, 74), (75, 76, 77), (78, 79, 80), (81, 82, 83), (84, 85, 86), (87, 88, 89), (90, 91, 92), (93, 94, 95), (96, 97, 98), (99, 100, 101), (102, 103, 104), (105, 106, 107), (108, 109, 110), (111, 112, 113), (114, 115, 116), (117, 118, 119), (120, 121, 122), (123, 124, 125), (126, 127, 128), (129, 130, 131), (132, 133, 134), (135, 136, 137), (138, 139, 140), (141, 142, 143), (144, 145, 146), (147, 148, 149), (150, 151, 152), (153, 154, 155), (156, 157, 158), (159, 160, 161), (162, 163, 164), (165, 166, 167), (168, 169, 170), (171, 172, 173), (174, 175, 176), (177, 178, 179), (180, 181, 182), (183, 184, 185), (186, 187, 188), (189, 190, 191), (192, 193, 194), (195, 196, 197), (198, 199, 200), (201, 202, 203)])
me_completehorizontalshelftray_2.materials.append(mat_warmmapleshelftrays)
me_completehorizontalshelftray_2.update()
me_completehorizontalshelftray_2.normals_split_custom_set([tuple(v) for v in zip(*[iter([0.0, 0.0, -1.0, 0.0, 0.0, -1.0, 0.0, 0.0, -1.0, 0.0, 0.0, -1.0, 0.0, 0.0, -1.0, 0.0, 0.0, -1.0, 0.0, -1.0, 0.0, 0.0, -1.0, 0.0, 0.0, -1.0, 0.0, 0.0, -1.0, 0.0, 0.0, -1.0, 0.0, 0.0, -1.0, 0.0, -1.0, 0.0, 0.0, -1.0, 0.0, 0.0, -1.0, 0.0, 0.0, -1.0, 0.0, 0.0, -1.0, 0.0, 0.0, -1.0, 0.0, 0.0, 0.0, 0.0, 1.0, 0.0, 0.0, 1.0, 0.0, 0.0, 1.0, 0.0, 0.0, 1.0, 0.0, 0.0, 1.0, 0.0, 0.0, 1.0, 0.0, -1.0, 0.0, 0.0, -1.0, 0.0, 0.0, -1.0, 0.0, 0.0, -1.0, 0.0, 0.0, -1.0, 0.0, 0.0, -1.0, 0.0, -1.0, 0.0, 0.0, -1.0, 0.0, 0.0, -1.0, 0.0, 0.0, -1.0, 0.0, 0.0, -1.0, 0.0, 0.0, -1.0, 0.0, 0.0, 1.0, 0.0, 0.0, 1.0, 0.0, 0.0, 1.0, 0.0, 0.0, 1.0, 0.0, 0.0, 1.0, 0.0, 0.0, 1.0, 0.0, 0.0, 0.0, 0.0, -1.0, 0.0, 0.0, -1.0, 0.0, 0.0, -1.0, 0.0, 0.0, -1.0, 0.0, 0.0, -1.0, 0.0, 0.0, -1.0, 0.0, 1.0, 0.0, 0.0, 1.0, 0.0, 0.0, 1.0, 0.0, 0.0, 1.0, 0.0, 0.0, 1.0, 0.0, 0.0, 1.0, 0.0, -1.0, 0.0, 0.0, -1.0, 0.0, 0.0, -1.0, 0.0, 0.0, -1.0, 0.0, 0.0, -1.0, 0.0, 0.0, -1.0, 0.0, 0.0, 0.0, 0.0, 1.0, 0.0, 0.0, 1.0, 0.0, 0.0, 1.0, 0.0, 0.0, 1.0, 0.0, 0.0, 1.0, 0.0, 0.0, 1.0, 0.0, 1.0, 0.0, 0.0, 1.0, 0.0, 0.0, 1.0, 0.0, 0.0, 1.0, 0.0, 0.0, 1.0, 0.0, 0.0, 1.0, 0.0, -1.0, 0.0, 0.0, -1.0, 0.0, 0.0, -1.0, 0.0, 0.0, -1.0, 0.0, 0.0, -1.0, 0.0, 0.0, -1.0, 0.0, 0.0, 0.0, 0.0, -1.0, 0.0, 0.0, -1.0, 0.0, 0.0, -1.0, 0.0, 0.0, -1.0, 0.0, 0.0, -1.0, 0.0, 0.0, -1.0, 0.0, 0.0, 1.0, 0.0, 0.0, 1.0, 0.0, 0.0, 1.0, 0.0, 0.0, 1.0, 0.0, 0.0, 1.0, 0.0, 0.0, 1.0, 0.0, -1.0, 0.0, 0.0, -1.0, 0.0, 0.0, -1.0, 0.0, 0.0, -1.0, 0.0, 0.0, -1.0, 0.0, 0.0, -1.0, 0.0, 0.0, 0.0, -1.0, 0.0, 0.0, -1.0, 0.0, 0.0, -1.0, 0.0, 0.0, -1.0, 0.0, 0.0, -1.0, 0.0, 0.0, -1.0, 0.0, 1.0, 0.0, 0.0, 1.0, 0.0, 0.0, 1.0, 0.0, 0.0, 1.0, 0.0, 0.0, 1.0, 0.0, 0.0, 1.0, 0.0, 0.0, 0.0, 1.0, 0.0, 0.0, 1.0, 0.0, 0.0, 1.0, 0.0, 0.0, 1.0, 0.0, 0.0, 1.0, 0.0, 0.0, 1.0, 0.0, -1.0, 0.0, 0.0, -1.0, 0.0, 0.0, -1.0, 0.0, 0.0, -1.0, 0.0, 0.0, -1.0, 0.0, 0.0, -1.0, 0.0, 0.0, 1.0, 0.0, 0.0, 1.0, 0.0, 0.0, 1.0, 0.0, 0.0, 1.0, 0.0, 0.0, 1.0, 0.0, 0.0, 1.0, 0.0, 0.0, 0.0, -1.0, 0.0, 0.0, -1.0, 0.0, 0.0, -1.0, 0.0, 0.0, -1.0, 0.0, 0.0, -1.0, 0.0, 0.0, -1.0, 0.0, -1.0, 0.0, 0.0, -1.0, 0.0, 0.0, -1.0, 0.0, 0.0, -1.0, 0.0, 0.0, -1.0, 0.0, 0.0, -1.0, 0.0, 1.0, 0.0, 0.0, 1.0, 0.0, 0.0, 1.0, 0.0, 0.0, 1.0, 0.0, 0.0, 1.0, 0.0, 0.0, 1.0, 0.0, 0.0, 0.0, 0.0, 1.0, 0.0, 0.0, 1.0, 0.0, 0.0, 1.0, 0.0, 0.0, 1.0, 0.0, 0.0, 1.0, 0.0, 0.0, 1.0, 0.0, -1.0, 0.0, 0.0, -1.0, 0.0, 0.0, -1.0, 0.0, 0.0, -1.0, 0.0, 0.0, -1.0, 0.0, 0.0, -1.0, 0.0, -1.0, 0.0, 0.0, -1.0, 0.0, 0.0, -1.0, 0.0, 0.0, -1.0, 0.0, 0.0, -1.0, 0.0, 0.0, -1.0, 0.0, 0.0, 1.0, 0.0, 0.0, 1.0, 0.0, 0.0, 1.0, 0.0, 0.0, 1.0, 0.0, 0.0, 1.0, 0.0, 0.0, 1.0, 0.0, 0.0, 0.0, 0.0, -1.0, 0.0, 0.0, -1.0, 0.0, 0.0, -1.0, 0.0, 0.0, -1.0, 0.0, 0.0, -1.0, 0.0, 0.0, -1.0, 0.0, 1.0, 0.0, 0.0, 1.0, 0.0, 0.0, 1.0, 0.0, 0.0, 1.0, 0.0, 0.0, 1.0, 0.0, 0.0, 1.0, 0.0, 1.0, 0.0, 0.0, 1.0, 0.0, 0.0, 1.0, 0.0, 0.0, 1.0, 0.0, 0.0, 1.0, 0.0, 0.0, 1.0, 0.0, 0.0, 0.0, 0.0, 1.0, 0.0, 0.0, 1.0, 0.0, 0.0, 1.0, 0.0, 0.0, 1.0, 0.0, 0.0, 1.0, 0.0, 0.0, 1.0, 0.0, 1.0, 0.0, 0.0, 1.0, 0.0, 0.0, 1.0, 0.0, 0.0, 1.0, 0.0, 0.0, 1.0, 0.0, 0.0, 1.0, 0.0, 1.0, 0.0, 0.0, 1.0, 0.0, 0.0, 1.0, 0.0, 0.0, 1.0, 0.0, 0.0, 1.0, 0.0, 0.0, 1.0, 0.0, 0.0])] * 3)])
me_completehorizontalshelftray_3 = bpy.data.meshes.new('CompleteHorizontalShelfTray_3')
me_completehorizontalshelftray_3.from_pydata([(-0.44, -0.11, 1.33), (-0.44, 0.085, 1.33), (-0.415, 0.085, 1.33), (-0.44, -0.11, 1.33), (-0.415, 0.085, 1.33), (-0.415, -0.11, 1.33), (-0.44, -0.11, 1.33), (-0.415, -0.11, 1.33), (-0.415, -0.11, 1.362), (-0.44, -0.11, 1.33), (-0.415, -0.11, 1.362), (-0.44, -0.11, 1.362), (-0.44, -0.11, 1.33), (-0.44, -0.11, 1.362), (-0.44, 0.085, 1.362), (-0.44, -0.11, 1.33), (-0.44, 0.085, 1.362), (-0.44, 0.085, 1.33), (-0.44, -0.11, 1.412), (-0.415, -0.11, 1.412), (-0.415, 0.085, 1.412), (-0.44, -0.11, 1.412), (-0.415, 0.085, 1.412), (-0.44, 0.085, 1.412), (-0.44, -0.11, 1.362), (-0.415, -0.11, 1.362), (-0.415, -0.11, 1.412), (-0.44, -0.11, 1.362), (-0.415, -0.11, 1.412), (-0.44, -0.11, 1.412), (-0.44, -0.11, 1.362), (-0.44, -0.11, 1.412), (-0.44, 0.085, 1.412), (-0.44, -0.11, 1.362), (-0.44, 0.085, 1.412), (-0.44, 0.085, 1.362), (-0.415, -0.11, 1.362), (-0.415, 0.085, 1.362), (-0.415, 0.085, 1.412), (-0.415, -0.11, 1.362), (-0.415, 0.085, 1.412), (-0.415, -0.11, 1.412), (-0.44, 0.085, 1.33), (-0.44, 0.11, 1.33), (-0.415, 0.11, 1.33), (-0.44, 0.085, 1.33), (-0.415, 0.11, 1.33), (-0.415, 0.085, 1.33), (-0.44, 0.11, 1.33), (-0.44, 0.11, 1.362), (-0.415, 0.11, 1.362), (-0.44, 0.11, 1.33), (-0.415, 0.11, 1.362), (-0.415, 0.11, 1.33), (-0.44, 0.085, 1.33), (-0.44, 0.085, 1.362), (-0.44, 0.11, 1.362), (-0.44, 0.085, 1.33), (-0.44, 0.11, 1.362), (-0.44, 0.11, 1.33), (-0.44, 0.085, 1.412), (-0.415, 0.085, 1.412), (-0.415, 0.11, 1.412), (-0.44, 0.085, 1.412), (-0.415, 0.11, 1.412), (-0.44, 0.11, 1.412), (-0.44, 0.11, 1.362), (-0.44, 0.11, 1.412), (-0.415, 0.11, 1.412), (-0.44, 0.11, 1.362), (-0.415, 0.11, 1.412), (-0.415, 0.11, 1.362), (-0.44, 0.085, 1.362), (-0.44, 0.085, 1.412), (-0.44, 0.11, 1.412), (-0.44, 0.085, 1.362), (-0.44, 0.11, 1.412), (-0.44, 0.11, 1.362), (-0.415, -0.11, 1.33), (-0.415, 0.085, 1.33), (0.415, 0.085, 1.33), (-0.415, -0.11, 1.33), (0.415, 0.085, 1.33), (0.415, -0.11, 1.33), (-0.415, -0.11, 1.362), (0.415, -0.11, 1.362), (0.415, 0.085, 1.362), (-0.415, -0.11, 1.362), (0.415, 0.085, 1.362), (-0.415, 0.085, 1.362), (-0.415, -0.11, 1.33), (0.415, -0.11, 1.33), (0.415, -0.11, 1.362), (-0.415, -0.11, 1.33), (0.415, -0.11, 1.362), (-0.415, -0.11, 1.362), (-0.415, 0.085, 1.33), (-0.415, 0.11, 1.33), (0.415, 0.11, 1.33), (-0.415, 0.085, 1.33), (0.415, 0.11, 1.33), (0.415, 0.085, 1.33), (-0.415, 0.11, 1.33), (-0.415, 0.11, 1.362), (0.415, 0.11, 1.362), (-0.415, 0.11, 1.33), (0.415, 0.11, 1.362), (0.415, 0.11, 1.33), (-0.415, 0.085, 1.412), (0.415, 0.085, 1.412), (0.415, 0.11, 1.412), (-0.415, 0.085, 1.412), (0.415, 0.11, 1.412), (-0.415, 0.11, 1.412), (-0.415, 0.085, 1.362), (0.415, 0.085, 1.362), (0.415, 0.085, 1.412), (-0.415, 0.085, 1.362), (0.415, 0.085, 1.412), (-0.415, 0.085, 1.412), (-0.415, 0.11, 1.362), (-0.415, 0.11, 1.412), (0.415, 0.11, 1.412), (-0.415, 0.11, 1.362), (0.415, 0.11, 1.412), (0.415, 0.11, 1.362), (0.415, -0.11, 1.33), (0.415, 0.085, 1.33), (0.44, 0.085, 1.33), (0.415, -0.11, 1.33), (0.44, 0.085, 1.33), (0.44, -0.11, 1.33), (0.415, -0.11, 1.33), (0.44, -0.11, 1.33), (0.44, -0.11, 1.362), (0.415, -0.11, 1.33), (0.44, -0.11, 1.362), (0.415, -0.11, 1.362), (0.44, -0.11, 1.33), (0.44, 0.085, 1.33), (0.44, 0.085, 1.362), (0.44, -0.11, 1.33), (0.44, 0.085, 1.362), (0.44, -0.11, 1.362), (0.415, -0.11, 1.412), (0.44, -0.11, 1.412), (0.44, 0.085, 1.412), (0.415, -0.11, 1.412), (0.44, 0.085, 1.412), (0.415, 0.085, 1.412), (0.415, -0.11, 1.362), (0.44, -0.11, 1.362), (0.44, -0.11, 1.412), (0.415, -0.11, 1.362), (0.44, -0.11, 1.412), (0.415, -0.11, 1.412), (0.415, -0.11, 1.362), (0.415, -0.11, 1.412), (0.415, 0.085, 1.412), (0.415, -0.11, 1.362), (0.415, 0.085, 1.412), (0.415, 0.085, 1.362), (0.44, -0.11, 1.362), (0.44, 0.085, 1.362), (0.44, 0.085, 1.412), (0.44, -0.11, 1.362), (0.44, 0.085, 1.412), (0.44, -0.11, 1.412), (0.415, 0.085, 1.33), (0.415, 0.11, 1.33), (0.44, 0.11, 1.33), (0.415, 0.085, 1.33), (0.44, 0.11, 1.33), (0.44, 0.085, 1.33), (0.415, 0.11, 1.33), (0.415, 0.11, 1.362), (0.44, 0.11, 1.362), (0.415, 0.11, 1.33), (0.44, 0.11, 1.362), (0.44, 0.11, 1.33), (0.44, 0.085, 1.33), (0.44, 0.11, 1.33), (0.44, 0.11, 1.362), (0.44, 0.085, 1.33), (0.44, 0.11, 1.362), (0.44, 0.085, 1.362), (0.415, 0.085, 1.412), (0.44, 0.085, 1.412), (0.44, 0.11, 1.412), (0.415, 0.085, 1.412), (0.44, 0.11, 1.412), (0.415, 0.11, 1.412), (0.415, 0.11, 1.362), (0.415, 0.11, 1.412), (0.44, 0.11, 1.412), (0.415, 0.11, 1.362), (0.44, 0.11, 1.412), (0.44, 0.11, 1.362), (0.44, 0.085, 1.362), (0.44, 0.11, 1.362), (0.44, 0.11, 1.412), (0.44, 0.085, 1.362), (0.44, 0.11, 1.412), (0.44, 0.085, 1.412)], [], [(0, 1, 2), (3, 4, 5), (6, 7, 8), (9, 10, 11), (12, 13, 14), (15, 16, 17), (18, 19, 20), (21, 22, 23), (24, 25, 26), (27, 28, 29), (30, 31, 32), (33, 34, 35), (36, 37, 38), (39, 40, 41), (42, 43, 44), (45, 46, 47), (48, 49, 50), (51, 52, 53), (54, 55, 56), (57, 58, 59), (60, 61, 62), (63, 64, 65), (66, 67, 68), (69, 70, 71), (72, 73, 74), (75, 76, 77), (78, 79, 80), (81, 82, 83), (84, 85, 86), (87, 88, 89), (90, 91, 92), (93, 94, 95), (96, 97, 98), (99, 100, 101), (102, 103, 104), (105, 106, 107), (108, 109, 110), (111, 112, 113), (114, 115, 116), (117, 118, 119), (120, 121, 122), (123, 124, 125), (126, 127, 128), (129, 130, 131), (132, 133, 134), (135, 136, 137), (138, 139, 140), (141, 142, 143), (144, 145, 146), (147, 148, 149), (150, 151, 152), (153, 154, 155), (156, 157, 158), (159, 160, 161), (162, 163, 164), (165, 166, 167), (168, 169, 170), (171, 172, 173), (174, 175, 176), (177, 178, 179), (180, 181, 182), (183, 184, 185), (186, 187, 188), (189, 190, 191), (192, 193, 194), (195, 196, 197), (198, 199, 200), (201, 202, 203)])
me_completehorizontalshelftray_3.materials.append(mat_warmmapleshelftrays)
me_completehorizontalshelftray_3.update()
me_completehorizontalshelftray_3.normals_split_custom_set([tuple(v) for v in zip(*[iter([0.0, 0.0, -1.0, 0.0, 0.0, -1.0, 0.0, 0.0, -1.0, 0.0, 0.0, -1.0, 0.0, 0.0, -1.0, 0.0, 0.0, -1.0, 0.0, -1.0, 0.0, 0.0, -1.0, 0.0, 0.0, -1.0, 0.0, 0.0, -1.0, 0.0, 0.0, -1.0, 0.0, 0.0, -1.0, 0.0, -1.0, 0.0, 0.0, -1.0, 0.0, 0.0, -1.0, 0.0, 0.0, -1.0, 0.0, 0.0, -1.0, 0.0, 0.0, -1.0, 0.0, 0.0, 0.0, 0.0, 1.0, 0.0, 0.0, 1.0, 0.0, 0.0, 1.0, 0.0, 0.0, 1.0, 0.0, 0.0, 1.0, 0.0, 0.0, 1.0, 0.0, -1.0, 0.0, 0.0, -1.0, 0.0, 0.0, -1.0, 0.0, 0.0, -1.0, 0.0, 0.0, -1.0, 0.0, 0.0, -1.0, 0.0, -1.0, 0.0, 0.0, -1.0, 0.0, 0.0, -1.0, 0.0, 0.0, -1.0, 0.0, 0.0, -1.0, 0.0, 0.0, -1.0, 0.0, 0.0, 1.0, 0.0, 0.0, 1.0, 0.0, 0.0, 1.0, 0.0, 0.0, 1.0, 0.0, 0.0, 1.0, 0.0, 0.0, 1.0, 0.0, 0.0, 0.0, 0.0, -1.0, 0.0, 0.0, -1.0, 0.0, 0.0, -1.0, 0.0, 0.0, -1.0, 0.0, 0.0, -1.0, 0.0, 0.0, -1.0, 0.0, 1.0, 0.0, 0.0, 1.0, 0.0, 0.0, 1.0, 0.0, 0.0, 1.0, 0.0, 0.0, 1.0, 0.0, 0.0, 1.0, 0.0, -1.0, 0.0, 0.0, -1.0, 0.0, 0.0, -1.0, 0.0, 0.0, -1.0, 0.0, 0.0, -1.0, 0.0, 0.0, -1.0, 0.0, 0.0, 0.0, 0.0, 1.0, 0.0, 0.0, 1.0, 0.0, 0.0, 1.0, 0.0, 0.0, 1.0, 0.0, 0.0, 1.0, 0.0, 0.0, 1.0, 0.0, 1.0, 0.0, 0.0, 1.0, 0.0, 0.0, 1.0, 0.0, 0.0, 1.0, 0.0, 0.0, 1.0, 0.0, 0.0, 1.0, 0.0, -1.0, 0.0, 0.0, -1.0, 0.0, 0.0, -1.0, 0.0, 0.0, -1.0, 0.0, 0.0, -1.0, 0.0, 0.0, -1.0, 0.0, 0.0, 0.0, 0.0, -1.0, 0.0, 0.0, -1.0, 0.0, 0.0, -1.0, 0.0, 0.0, -1.0, 0.0, 0.0, -1.0, 0.0, 0.0, -1.0, 0.0, 0.0, 1.0, 0.0, 0.0, 1.0, 0.0, 0.0, 1.0, 0.0, 0.0, 1.0, 0.0, 0.0, 1.0, 0.0, 0.0, 1.0, 0.0, -1.0, 0.0, 0.0, -1.0, 0.0, 0.0, -1.0, 0.0, 0.0, -1.0, 0.0, 0.0, -1.0, 0.0, 0.0, -1.0, 0.0, 0.0, 0.0, -1.0, 0.0, 0.0, -1.0, 0.0, 0.0, -1.0, 0.0, 0.0, -1.0, 0.0, 0.0, -1.0, 0.0, 0.0, -1.0, 0.0, 1.0, 0.0, 0.0, 1.0, 0.0, 0.0, 1.0, 0.0, 0.0, 1.0, 0.0, 0.0, 1.0, 0.0, 0.0, 1.0, 0.0, 0.0, 0.0, 1.0, 0.0, 0.0, 1.0, 0.0, 0.0, 1.0, 0.0, 0.0, 1.0, 0.0, 0.0, 1.0, 0.0, 0.0, 1.0, 0.0, -1.0, 0.0, 0.0, -1.0, 0.0, 0.0, -1.0, 0.0, 0.0, -1.0, 0.0, 0.0, -1.0, 0.0, 0.0, -1.0, 0.0, 0.0, 1.0, 0.0, 0.0, 1.0, 0.0, 0.0, 1.0, 0.0, 0.0, 1.0, 0.0, 0.0, 1.0, 0.0, 0.0, 1.0, 0.0, 0.0, 0.0, -1.0, 0.0, 0.0, -1.0, 0.0, 0.0, -1.0, 0.0, 0.0, -1.0, 0.0, 0.0, -1.0, 0.0, 0.0, -1.0, 0.0, -1.0, 0.0, 0.0, -1.0, 0.0, 0.0, -1.0, 0.0, 0.0, -1.0, 0.0, 0.0, -1.0, 0.0, 0.0, -1.0, 0.0, 1.0, 0.0, 0.0, 1.0, 0.0, 0.0, 1.0, 0.0, 0.0, 1.0, 0.0, 0.0, 1.0, 0.0, 0.0, 1.0, 0.0, 0.0, 0.0, 0.0, 1.0, 0.0, 0.0, 1.0, 0.0, 0.0, 1.0, 0.0, 0.0, 1.0, 0.0, 0.0, 1.0, 0.0, 0.0, 1.0, 0.0, -1.0, 0.0, 0.0, -1.0, 0.0, 0.0, -1.0, 0.0, 0.0, -1.0, 0.0, 0.0, -1.0, 0.0, 0.0, -1.0, 0.0, -1.0, 0.0, 0.0, -1.0, 0.0, 0.0, -1.0, 0.0, 0.0, -1.0, 0.0, 0.0, -1.0, 0.0, 0.0, -1.0, 0.0, 0.0, 1.0, 0.0, 0.0, 1.0, 0.0, 0.0, 1.0, 0.0, 0.0, 1.0, 0.0, 0.0, 1.0, 0.0, 0.0, 1.0, 0.0, 0.0, 0.0, 0.0, -1.0, 0.0, 0.0, -1.0, 0.0, 0.0, -1.0, 0.0, 0.0, -1.0, 0.0, 0.0, -1.0, 0.0, 0.0, -1.0, 0.0, 1.0, 0.0, 0.0, 1.0, 0.0, 0.0, 1.0, 0.0, 0.0, 1.0, 0.0, 0.0, 1.0, 0.0, 0.0, 1.0, 0.0, 1.0, 0.0, 0.0, 1.0, 0.0, 0.0, 1.0, 0.0, 0.0, 1.0, 0.0, 0.0, 1.0, 0.0, 0.0, 1.0, 0.0, 0.0, 0.0, 0.0, 1.0, 0.0, 0.0, 1.0, 0.0, 0.0, 1.0, 0.0, 0.0, 1.0, 0.0, 0.0, 1.0, 0.0, 0.0, 1.0, 0.0, 1.0, 0.0, 0.0, 1.0, 0.0, 0.0, 1.0, 0.0, 0.0, 1.0, 0.0, 0.0, 1.0, 0.0, 0.0, 1.0, 0.0, 1.0, 0.0, 0.0, 1.0, 0.0, 0.0, 1.0, 0.0, 0.0, 1.0, 0.0, 0.0, 1.0, 0.0, 0.0, 1.0, 0.0, 0.0])] * 3)])
me_plane = bpy.data.meshes.new('Plane')
me_plane.from_pydata([(-100.0, -100.0, 0.0), (100.0, -100.0, 0.0), (-100.0, 100.0, 0.0), (100.0, 100.0, 0.0)], [], [(0, 1, 3, 2)])
_uv = me_plane.uv_layers.new(name='UVMap')
_uv.uv.foreach_set('vector', [0.0, 0.0, 1.0, 0.0, 1.0, 1.0, 0.0, 1.0])
me_plane.materials.append(mat_preview_slate)
me_plane.update()

# ---- objects
ob_assetroot__interior_splayed_ladder_bookcase_01 = bpy.data.objects.new('AssetRoot__interior-splayed-ladder-bookcase-01', None)
ob_leftwholepiercedaframe = bpy.data.objects.new('LeftWholePiercedAFrame', me_leftwholepiercedaframe)
ob_rightwholepiercedaframe = bpy.data.objects.new('RightWholePiercedAFrame', me_rightwholepiercedaframe)
ob_completehorizontalshelftray_0 = bpy.data.objects.new('CompleteHorizontalShelfTray_0', me_completehorizontalshelftray_0)
ob_completehorizontalshelftray_1 = bpy.data.objects.new('CompleteHorizontalShelfTray_1', me_completehorizontalshelftray_1)
ob_completehorizontalshelftray_2 = bpy.data.objects.new('CompleteHorizontalShelfTray_2', me_completehorizontalshelftray_2)
ob_completehorizontalshelftray_3 = bpy.data.objects.new('CompleteHorizontalShelfTray_3', me_completehorizontalshelftray_3)
ob_preview_key = bpy.data.objects.new('Preview_Key', light_area)
ob_preview_fill = bpy.data.objects.new('Preview_Fill', light_area_001)
ob_preview_rim = bpy.data.objects.new('Preview_Rim', light_area_002)
ob_preview_camera = bpy.data.objects.new('Preview_Camera', cam_camera_001)
ob_preview_ground_not_asset = bpy.data.objects.new('Preview_ground_not_asset', me_plane)

# ---- transforms, parenting, visibility, modifiers, constraints
ob_assetroot__interior_splayed_ladder_bookcase_01.location = (0.0, 0.0, 0.0)
ob_assetroot__interior_splayed_ladder_bookcase_01.rotation_mode = 'QUATERNION'
ob_assetroot__interior_splayed_ladder_bookcase_01.rotation_quaternion = (1.0, 0.0, 0.0, 0.0)
ob_assetroot__interior_splayed_ladder_bookcase_01.empty_display_size = 0.001
ob_leftwholepiercedaframe.parent = ob_assetroot__interior_splayed_ladder_bookcase_01
ob_leftwholepiercedaframe.location = (0.0, 0.0, 0.0)
ob_leftwholepiercedaframe.rotation_mode = 'QUATERNION'
ob_leftwholepiercedaframe.rotation_quaternion = (1.0, 0.0, 0.0, 0.0)
ob_rightwholepiercedaframe.parent = ob_assetroot__interior_splayed_ladder_bookcase_01
ob_rightwholepiercedaframe.location = (0.0, 0.0, 0.0)
ob_rightwholepiercedaframe.rotation_mode = 'QUATERNION'
ob_rightwholepiercedaframe.rotation_quaternion = (1.0, 0.0, 0.0, 0.0)
ob_completehorizontalshelftray_0.parent = ob_assetroot__interior_splayed_ladder_bookcase_01
ob_completehorizontalshelftray_0.location = (0.0, 0.0, 0.0)
ob_completehorizontalshelftray_0.rotation_mode = 'QUATERNION'
ob_completehorizontalshelftray_0.rotation_quaternion = (1.0, 0.0, 0.0, 0.0)
ob_completehorizontalshelftray_1.parent = ob_assetroot__interior_splayed_ladder_bookcase_01
ob_completehorizontalshelftray_1.location = (0.0, 0.0, 0.0)
ob_completehorizontalshelftray_1.rotation_mode = 'QUATERNION'
ob_completehorizontalshelftray_1.rotation_quaternion = (1.0, 0.0, 0.0, 0.0)
ob_completehorizontalshelftray_2.parent = ob_assetroot__interior_splayed_ladder_bookcase_01
ob_completehorizontalshelftray_2.location = (0.0, 0.0, 0.0)
ob_completehorizontalshelftray_2.rotation_mode = 'QUATERNION'
ob_completehorizontalshelftray_2.rotation_quaternion = (1.0, 0.0, 0.0, 0.0)
ob_completehorizontalshelftray_3.parent = ob_assetroot__interior_splayed_ladder_bookcase_01
ob_completehorizontalshelftray_3.location = (0.0, 0.0, 0.0)
ob_completehorizontalshelftray_3.rotation_mode = 'QUATERNION'
ob_completehorizontalshelftray_3.rotation_quaternion = (1.0, 0.0, 0.0, 0.0)
ob_preview_key.location = (-8.0, -10.0, 14.0)
ob_preview_key.rotation_euler = (0.7695, -5.324e-08, -0.6747)
ob_preview_fill.location = (10.0, -6.0, 10.0)
ob_preview_fill.rotation_euler = (0.9018, 3.099e-08, 1.03)
ob_preview_rim.location = (4.0, 12.0, 12.0)
ob_preview_rim.rotation_euler = (0.8452, 1.14e-08, 2.82)
ob_preview_camera.location = (6.005, -9.007, 4.676)
ob_preview_camera.rotation_euler = (1.223, -1.001e-07, 0.588)
ob_preview_ground_not_asset.location = (0.0, 0.0, -0.0003)

# ---- collection membership
scene.collection.objects.link(ob_assetroot__interior_splayed_ladder_bookcase_01)
scene.collection.objects.link(ob_leftwholepiercedaframe)
scene.collection.objects.link(ob_rightwholepiercedaframe)
scene.collection.objects.link(ob_completehorizontalshelftray_0)
scene.collection.objects.link(ob_completehorizontalshelftray_1)
scene.collection.objects.link(ob_completehorizontalshelftray_2)
scene.collection.objects.link(ob_completehorizontalshelftray_3)
col_collection.objects.link(ob_preview_key)
col_collection.objects.link(ob_preview_fill)
col_collection.objects.link(ob_preview_rim)
col_collection.objects.link(ob_preview_camera)
col_collection.objects.link(ob_preview_ground_not_asset)

# ---- scene / render settings (as saved in the file)
scene.camera = ob_preview_camera
scene.frame_start = 1; scene.frame_end = 250; scene.frame_set(1)
scene.render.engine = 'CYCLES'
scene.render.resolution_x = 640
scene.render.resolution_y = 640
scene.render.use_compositing = False
scene.cycles.use_denoising = False
scene.cycles.samples = 128
scene.cycles.use_adaptive_sampling = False
bpy.context.view_layer.update()
